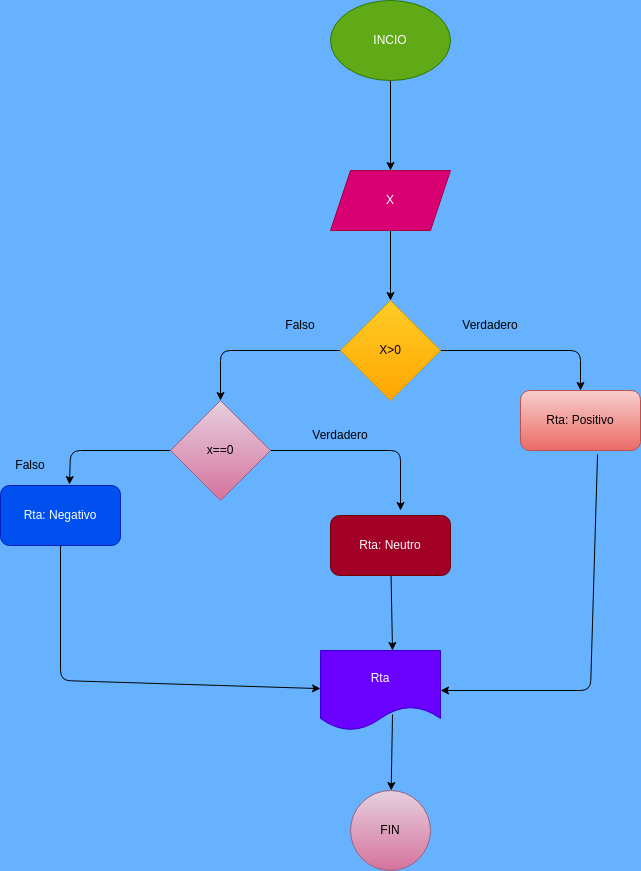

The diagram above was exported from draw.io. Its source (the exported page's mxGraphModel, read from the mxfile embedded in the PNG):
<mxGraphModel dx="1489" dy="401" grid="1" gridSize="10" guides="1" tooltips="1" connect="1" arrows="1" fold="1" page="1" pageScale="1" pageWidth="827" pageHeight="1169" background="#66B2FF" math="0" shadow="0">
  <root>
    <mxCell id="0" />
    <mxCell id="1" parent="0" />
    <mxCell id="4" value="" style="edgeStyle=none;html=1;" edge="1" parent="1" source="2" target="3">
      <mxGeometry relative="1" as="geometry" />
    </mxCell>
    <mxCell id="2" value="INCIO" style="ellipse;whiteSpace=wrap;html=1;fillColor=#60a917;fontColor=#ffffff;strokeColor=#2D7600;" vertex="1" parent="1">
      <mxGeometry x="240" y="40" width="120" height="80" as="geometry" />
    </mxCell>
    <mxCell id="6" value="" style="edgeStyle=none;html=1;" edge="1" parent="1" source="3" target="5">
      <mxGeometry relative="1" as="geometry" />
    </mxCell>
    <mxCell id="3" value="X" style="shape=parallelogram;perimeter=parallelogramPerimeter;whiteSpace=wrap;html=1;fixedSize=1;fillColor=#d80073;strokeColor=#A50040;fontColor=#ffffff;" vertex="1" parent="1">
      <mxGeometry x="240" y="210" width="120" height="60" as="geometry" />
    </mxCell>
    <mxCell id="8" value="" style="edgeStyle=none;html=1;" edge="1" parent="1" source="5" target="7">
      <mxGeometry relative="1" as="geometry">
        <Array as="points">
          <mxPoint x="490" y="390" />
        </Array>
      </mxGeometry>
    </mxCell>
    <mxCell id="10" value="" style="edgeStyle=none;html=1;" edge="1" parent="1" source="5" target="9">
      <mxGeometry relative="1" as="geometry">
        <Array as="points">
          <mxPoint x="130" y="390" />
        </Array>
      </mxGeometry>
    </mxCell>
    <mxCell id="5" value="X&amp;gt;0" style="rhombus;whiteSpace=wrap;html=1;fillColor=#ffcd28;strokeColor=#d79b00;gradientColor=#ffa500;" vertex="1" parent="1">
      <mxGeometry x="250" y="340" width="100" height="100" as="geometry" />
    </mxCell>
    <mxCell id="33" value="" style="edgeStyle=none;html=1;entryX=1;entryY=0.5;entryDx=0;entryDy=0;exitX=0.642;exitY=1.067;exitDx=0;exitDy=0;exitPerimeter=0;" edge="1" parent="1" source="7" target="20">
      <mxGeometry relative="1" as="geometry">
        <mxPoint x="480" y="710" as="targetPoint" />
        <Array as="points">
          <mxPoint x="500" y="730" />
        </Array>
      </mxGeometry>
    </mxCell>
    <mxCell id="7" value="Rta: Positivo" style="rounded=1;whiteSpace=wrap;html=1;fillColor=#f8cecc;strokeColor=#b85450;gradientColor=#ea6b66;" vertex="1" parent="1">
      <mxGeometry x="430" y="430" width="120" height="60" as="geometry" />
    </mxCell>
    <mxCell id="14" value="" style="edgeStyle=none;html=1;" edge="1" parent="1" source="9">
      <mxGeometry relative="1" as="geometry">
        <mxPoint x="310" y="550" as="targetPoint" />
        <Array as="points">
          <mxPoint x="310" y="490" />
        </Array>
      </mxGeometry>
    </mxCell>
    <mxCell id="18" value="" style="edgeStyle=none;html=1;entryX=0.575;entryY=-0.017;entryDx=0;entryDy=0;entryPerimeter=0;" edge="1" parent="1" source="9" target="17">
      <mxGeometry relative="1" as="geometry">
        <Array as="points">
          <mxPoint x="-20" y="490" />
        </Array>
      </mxGeometry>
    </mxCell>
    <mxCell id="9" value="x==0" style="rhombus;whiteSpace=wrap;html=1;fillColor=#e6d0de;strokeColor=#996185;gradientColor=#d5739d;" vertex="1" parent="1">
      <mxGeometry x="80" y="440" width="100" height="100" as="geometry" />
    </mxCell>
    <mxCell id="34" value="" style="edgeStyle=none;html=1;entryX=0.6;entryY=0;entryDx=0;entryDy=0;entryPerimeter=0;" edge="1" parent="1" source="13" target="20">
      <mxGeometry relative="1" as="geometry" />
    </mxCell>
    <mxCell id="13" value="Rta: Neutro" style="rounded=1;whiteSpace=wrap;html=1;fillColor=#a20025;fontColor=#ffffff;strokeColor=#6F0000;" vertex="1" parent="1">
      <mxGeometry x="240" y="555" width="120" height="60" as="geometry" />
    </mxCell>
    <mxCell id="21" value="" style="edgeStyle=none;html=1;" edge="1" parent="1" source="17" target="20">
      <mxGeometry relative="1" as="geometry">
        <Array as="points">
          <mxPoint x="-30" y="720" />
        </Array>
      </mxGeometry>
    </mxCell>
    <mxCell id="17" value="Rta: Negativo" style="rounded=1;whiteSpace=wrap;html=1;fillColor=#0050ef;strokeColor=#001DBC;fontColor=#ffffff;" vertex="1" parent="1">
      <mxGeometry x="-90" y="525" width="120" height="60" as="geometry" />
    </mxCell>
    <mxCell id="27" value="" style="edgeStyle=none;html=1;exitX=0.6;exitY=0.8;exitDx=0;exitDy=0;exitPerimeter=0;" edge="1" parent="1" source="20" target="26">
      <mxGeometry relative="1" as="geometry" />
    </mxCell>
    <mxCell id="20" value="Rta" style="shape=document;whiteSpace=wrap;html=1;boundedLbl=1;fillColor=#6a00ff;strokeColor=#3700CC;fontColor=#ffffff;rounded=1;" vertex="1" parent="1">
      <mxGeometry x="230" y="690" width="120" height="80" as="geometry" />
    </mxCell>
    <mxCell id="26" value="FIN" style="ellipse;whiteSpace=wrap;html=1;fillColor=#e6d0de;strokeColor=#996185;rounded=1;gradientColor=#d5739d;" vertex="1" parent="1">
      <mxGeometry x="260" y="830" width="80" height="80" as="geometry" />
    </mxCell>
    <mxCell id="36" value="Falso" style="text;html=1;strokeColor=none;fillColor=none;align=center;verticalAlign=middle;whiteSpace=wrap;rounded=0;" vertex="1" parent="1">
      <mxGeometry x="180" y="350" width="60" height="30" as="geometry" />
    </mxCell>
    <mxCell id="37" value="Verdadero" style="text;html=1;strokeColor=none;fillColor=none;align=center;verticalAlign=middle;whiteSpace=wrap;rounded=0;" vertex="1" parent="1">
      <mxGeometry x="370" y="350" width="60" height="30" as="geometry" />
    </mxCell>
    <mxCell id="38" value="Falso" style="text;html=1;strokeColor=none;fillColor=none;align=center;verticalAlign=middle;whiteSpace=wrap;rounded=0;" vertex="1" parent="1">
      <mxGeometry x="-90" y="490" width="60" height="30" as="geometry" />
    </mxCell>
    <mxCell id="39" value="Verdadero" style="text;html=1;strokeColor=none;fillColor=none;align=center;verticalAlign=middle;whiteSpace=wrap;rounded=0;" vertex="1" parent="1">
      <mxGeometry x="220" y="460" width="60" height="30" as="geometry" />
    </mxCell>
  </root>
</mxGraphModel>